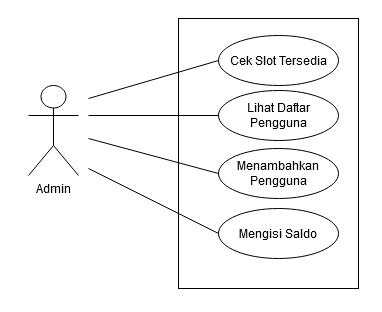

The diagram above was exported from draw.io. Its source (the exported page's mxGraphModel, read from the mxfile embedded in the PNG):
<mxGraphModel dx="868" dy="519" grid="1" gridSize="10" guides="1" tooltips="1" connect="1" arrows="1" fold="1" page="1" pageScale="1" pageWidth="850" pageHeight="1100" math="0" shadow="0">
  <root>
    <mxCell id="0" />
    <mxCell id="1" parent="0" />
    <mxCell id="gpDsagE93XXUyGEdVKq1-1" value="&lt;div&gt;Admin&lt;/div&gt;&lt;div&gt;&lt;br&gt;&lt;/div&gt;" style="shape=umlActor;verticalLabelPosition=bottom;verticalAlign=top;html=1;outlineConnect=0;" parent="1" vertex="1">
      <mxGeometry x="140" y="217" width="50" height="90" as="geometry" />
    </mxCell>
    <mxCell id="gpDsagE93XXUyGEdVKq1-4" value="" style="rounded=0;whiteSpace=wrap;html=1;" parent="1" vertex="1">
      <mxGeometry x="290" y="150" width="180" height="270" as="geometry" />
    </mxCell>
    <mxCell id="gpDsagE93XXUyGEdVKq1-5" value="Cek Slot Tersedia" style="ellipse;whiteSpace=wrap;html=1;" parent="1" vertex="1">
      <mxGeometry x="330" y="167" width="120" height="50" as="geometry" />
    </mxCell>
    <mxCell id="gpDsagE93XXUyGEdVKq1-12" value="Lihat Daftar Pengguna" style="ellipse;whiteSpace=wrap;html=1;" parent="1" vertex="1">
      <mxGeometry x="330" y="222" width="120" height="50" as="geometry" />
    </mxCell>
    <mxCell id="gpDsagE93XXUyGEdVKq1-14" value="" style="endArrow=none;html=1;entryX=0;entryY=0.5;entryDx=0;entryDy=0;" parent="1" target="gpDsagE93XXUyGEdVKq1-5" edge="1">
      <mxGeometry width="50" height="50" relative="1" as="geometry">
        <mxPoint x="200" y="230" as="sourcePoint" />
        <mxPoint x="210" y="190" as="targetPoint" />
      </mxGeometry>
    </mxCell>
    <mxCell id="gpDsagE93XXUyGEdVKq1-15" value="" style="endArrow=none;html=1;entryX=0;entryY=0.5;entryDx=0;entryDy=0;" parent="1" target="gpDsagE93XXUyGEdVKq1-12" edge="1">
      <mxGeometry width="50" height="50" relative="1" as="geometry">
        <mxPoint x="200" y="247" as="sourcePoint" />
        <mxPoint x="240" y="270" as="targetPoint" />
      </mxGeometry>
    </mxCell>
    <mxCell id="Ae1ABDyXMa9yC6ri6JEl-3" value="Menambahkan Pengguna" style="ellipse;whiteSpace=wrap;html=1;" vertex="1" parent="1">
      <mxGeometry x="330" y="280" width="120" height="50" as="geometry" />
    </mxCell>
    <mxCell id="Ae1ABDyXMa9yC6ri6JEl-4" value="" style="endArrow=none;html=1;entryX=0;entryY=0.5;entryDx=0;entryDy=0;" edge="1" target="Ae1ABDyXMa9yC6ri6JEl-3" parent="1">
      <mxGeometry width="50" height="50" relative="1" as="geometry">
        <mxPoint x="200" y="270" as="sourcePoint" />
        <mxPoint x="240" y="328" as="targetPoint" />
      </mxGeometry>
    </mxCell>
    <mxCell id="Ae1ABDyXMa9yC6ri6JEl-5" value="Mengisi Saldo" style="ellipse;whiteSpace=wrap;html=1;" vertex="1" parent="1">
      <mxGeometry x="330" y="340" width="120" height="50" as="geometry" />
    </mxCell>
    <mxCell id="Ae1ABDyXMa9yC6ri6JEl-6" value="" style="endArrow=none;html=1;entryX=0;entryY=0.5;entryDx=0;entryDy=0;" edge="1" target="Ae1ABDyXMa9yC6ri6JEl-5" parent="1">
      <mxGeometry width="50" height="50" relative="1" as="geometry">
        <mxPoint x="200" y="300" as="sourcePoint" />
        <mxPoint x="240" y="388" as="targetPoint" />
      </mxGeometry>
    </mxCell>
  </root>
</mxGraphModel>